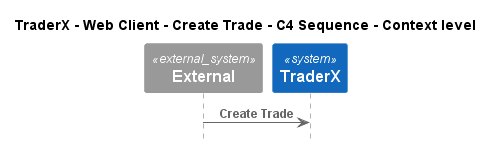

The diagram above was rendered by PlantUML. Its source (embedded in the PNG):
@startuml
!pragma layout smetana
!include ..\..\..\..\..\..\.c4s\C4_Sequence.puml

title TraderX - Web Client - Create Trade - C4 Sequence - Context level

System_Ext(C4InterFlow.SoftwareSystems.ExternalSystem, "External", "")
System(TraderX.SoftwareSystems.TraderX, "TraderX", "TraderX")

Rel(C4InterFlow.SoftwareSystems.ExternalSystem, TraderX.SoftwareSystems.TraderX, "Create Trade")


@enduml